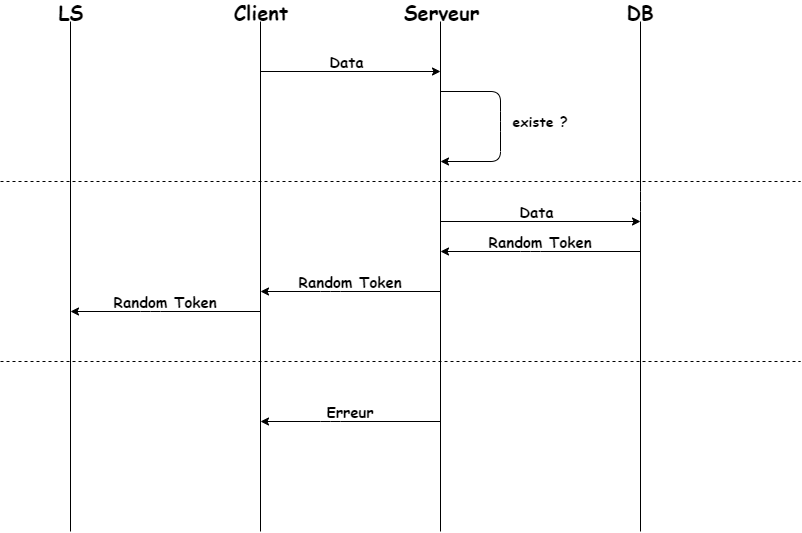

The diagram above was exported from draw.io. Its source (the exported page's mxGraphModel, read from the mxfile embedded in the PNG):
<mxGraphModel dx="868" dy="450" grid="1" gridSize="10" guides="1" tooltips="1" connect="1" arrows="1" fold="1" page="1" pageScale="1" pageWidth="827" pageHeight="1169" math="0" shadow="0">
  <root>
    <mxCell id="0" />
    <mxCell id="1" parent="0" />
    <mxCell id="5ij2u2ll1poCPPkcJIYH-1" value="" style="endArrow=none;html=1;" edge="1" parent="1" target="5ij2u2ll1poCPPkcJIYH-8">
      <mxGeometry width="50" height="50" relative="1" as="geometry">
        <mxPoint x="70" y="560" as="sourcePoint" />
        <mxPoint x="70" y="40" as="targetPoint" />
      </mxGeometry>
    </mxCell>
    <mxCell id="5ij2u2ll1poCPPkcJIYH-2" value="" style="endArrow=none;html=1;" edge="1" parent="1" target="5ij2u2ll1poCPPkcJIYH-7">
      <mxGeometry width="50" height="50" relative="1" as="geometry">
        <mxPoint x="260" y="560" as="sourcePoint" />
        <mxPoint x="260" y="40" as="targetPoint" />
      </mxGeometry>
    </mxCell>
    <mxCell id="5ij2u2ll1poCPPkcJIYH-3" value="" style="endArrow=none;html=1;" edge="1" parent="1" target="5ij2u2ll1poCPPkcJIYH-6">
      <mxGeometry width="50" height="50" relative="1" as="geometry">
        <mxPoint x="440" y="560" as="sourcePoint" />
        <mxPoint x="440" y="40" as="targetPoint" />
      </mxGeometry>
    </mxCell>
    <mxCell id="5ij2u2ll1poCPPkcJIYH-4" value="" style="endArrow=none;html=1;" edge="1" parent="1" target="5ij2u2ll1poCPPkcJIYH-5">
      <mxGeometry width="50" height="50" relative="1" as="geometry">
        <mxPoint x="640" y="560" as="sourcePoint" />
        <mxPoint x="640" y="40" as="targetPoint" />
        <Array as="points">
          <mxPoint x="640" y="230" />
        </Array>
      </mxGeometry>
    </mxCell>
    <mxCell id="5ij2u2ll1poCPPkcJIYH-5" value="&lt;font style=&quot;font-size: 20px&quot; face=&quot;Comic Sans MS&quot;&gt;&lt;b&gt;DB&lt;/b&gt;&lt;/font&gt;" style="text;html=1;strokeColor=none;fillColor=none;align=center;verticalAlign=middle;whiteSpace=wrap;rounded=0;" vertex="1" parent="1">
      <mxGeometry x="620" y="30" width="40" height="20" as="geometry" />
    </mxCell>
    <mxCell id="5ij2u2ll1poCPPkcJIYH-6" value="&lt;b&gt;&lt;font face=&quot;Comic Sans MS&quot; style=&quot;font-size: 20px&quot;&gt;Serveur&lt;/font&gt;&lt;/b&gt;" style="text;html=1;strokeColor=none;fillColor=none;align=center;verticalAlign=middle;whiteSpace=wrap;rounded=0;" vertex="1" parent="1">
      <mxGeometry x="420" y="30" width="40" height="20" as="geometry" />
    </mxCell>
    <mxCell id="5ij2u2ll1poCPPkcJIYH-7" value="&lt;b&gt;&lt;font style=&quot;font-size: 20px&quot; face=&quot;Comic Sans MS&quot;&gt;Client&lt;/font&gt;&lt;/b&gt;" style="text;html=1;strokeColor=none;fillColor=none;align=center;verticalAlign=middle;whiteSpace=wrap;rounded=0;" vertex="1" parent="1">
      <mxGeometry x="240" y="30" width="40" height="20" as="geometry" />
    </mxCell>
    <mxCell id="5ij2u2ll1poCPPkcJIYH-8" value="&lt;b&gt;&lt;font style=&quot;font-size: 20px&quot; face=&quot;Comic Sans MS&quot;&gt;LS&lt;/font&gt;&lt;/b&gt;" style="text;html=1;strokeColor=none;fillColor=none;align=center;verticalAlign=middle;whiteSpace=wrap;rounded=0;" vertex="1" parent="1">
      <mxGeometry x="50" y="30" width="40" height="20" as="geometry" />
    </mxCell>
    <mxCell id="5ij2u2ll1poCPPkcJIYH-9" value="" style="endArrow=classic;html=1;" edge="1" parent="1">
      <mxGeometry width="50" height="50" relative="1" as="geometry">
        <mxPoint x="260" y="100" as="sourcePoint" />
        <mxPoint x="440" y="100" as="targetPoint" />
      </mxGeometry>
    </mxCell>
    <mxCell id="5ij2u2ll1poCPPkcJIYH-10" value="&lt;font style=&quot;font-size: 15px&quot; face=&quot;Comic Sans MS&quot;&gt;&lt;b&gt;Data&amp;nbsp;&lt;/b&gt;&lt;/font&gt;" style="text;html=1;strokeColor=none;fillColor=none;align=center;verticalAlign=middle;whiteSpace=wrap;rounded=0;" vertex="1" parent="1">
      <mxGeometry x="310" y="80" width="80" height="20" as="geometry" />
    </mxCell>
    <mxCell id="5ij2u2ll1poCPPkcJIYH-11" value="" style="endArrow=classic;html=1;" edge="1" parent="1">
      <mxGeometry width="50" height="50" relative="1" as="geometry">
        <mxPoint x="440" y="120" as="sourcePoint" />
        <mxPoint x="440" y="190" as="targetPoint" />
        <Array as="points">
          <mxPoint x="500" y="120" />
          <mxPoint x="500" y="150" />
          <mxPoint x="500" y="190" />
        </Array>
      </mxGeometry>
    </mxCell>
    <mxCell id="5ij2u2ll1poCPPkcJIYH-13" value="&lt;b&gt;&lt;font face=&quot;Comic Sans MS&quot; style=&quot;font-size: 14px&quot;&gt;existe ?&lt;/font&gt;&lt;/b&gt;" style="text;html=1;strokeColor=none;fillColor=none;align=center;verticalAlign=middle;whiteSpace=wrap;rounded=0;" vertex="1" parent="1">
      <mxGeometry x="510" y="140" width="60" height="20" as="geometry" />
    </mxCell>
    <mxCell id="5ij2u2ll1poCPPkcJIYH-14" value="" style="endArrow=none;dashed=1;html=1;" edge="1" parent="1">
      <mxGeometry width="50" height="50" relative="1" as="geometry">
        <mxPoint y="210" as="sourcePoint" />
        <mxPoint x="800" y="210" as="targetPoint" />
      </mxGeometry>
    </mxCell>
    <mxCell id="5ij2u2ll1poCPPkcJIYH-15" value="" style="endArrow=classic;html=1;" edge="1" parent="1">
      <mxGeometry width="50" height="50" relative="1" as="geometry">
        <mxPoint x="440" y="250" as="sourcePoint" />
        <mxPoint x="640" y="250" as="targetPoint" />
      </mxGeometry>
    </mxCell>
    <mxCell id="5ij2u2ll1poCPPkcJIYH-16" value="&lt;font style=&quot;font-size: 15px&quot; face=&quot;Comic Sans MS&quot;&gt;&lt;b&gt;Data&amp;nbsp;&lt;/b&gt;&lt;/font&gt;" style="text;html=1;strokeColor=none;fillColor=none;align=center;verticalAlign=middle;whiteSpace=wrap;rounded=0;" vertex="1" parent="1">
      <mxGeometry x="500" y="230" width="80" height="20" as="geometry" />
    </mxCell>
    <mxCell id="5ij2u2ll1poCPPkcJIYH-17" value="" style="endArrow=classic;html=1;" edge="1" parent="1">
      <mxGeometry width="50" height="50" relative="1" as="geometry">
        <mxPoint x="640" y="280" as="sourcePoint" />
        <mxPoint x="440" y="280" as="targetPoint" />
        <Array as="points">
          <mxPoint x="530" y="280" />
        </Array>
      </mxGeometry>
    </mxCell>
    <mxCell id="5ij2u2ll1poCPPkcJIYH-18" value="&lt;font style=&quot;font-size: 15px&quot; face=&quot;Comic Sans MS&quot;&gt;&lt;b&gt;Random Token&lt;/b&gt;&lt;/font&gt;" style="text;html=1;strokeColor=none;fillColor=none;align=center;verticalAlign=middle;whiteSpace=wrap;rounded=0;" vertex="1" parent="1">
      <mxGeometry x="485" y="260" width="110" height="20" as="geometry" />
    </mxCell>
    <mxCell id="5ij2u2ll1poCPPkcJIYH-19" value="" style="endArrow=classic;html=1;" edge="1" parent="1">
      <mxGeometry width="50" height="50" relative="1" as="geometry">
        <mxPoint x="440" y="320" as="sourcePoint" />
        <mxPoint x="260" y="320" as="targetPoint" />
        <Array as="points">
          <mxPoint x="330" y="320" />
        </Array>
      </mxGeometry>
    </mxCell>
    <mxCell id="5ij2u2ll1poCPPkcJIYH-20" value="&lt;font style=&quot;font-size: 15px&quot; face=&quot;Comic Sans MS&quot;&gt;&lt;b&gt;Random Token&lt;/b&gt;&lt;/font&gt;" style="text;html=1;strokeColor=none;fillColor=none;align=center;verticalAlign=middle;whiteSpace=wrap;rounded=0;" vertex="1" parent="1">
      <mxGeometry x="295" y="300" width="110" height="20" as="geometry" />
    </mxCell>
    <mxCell id="5ij2u2ll1poCPPkcJIYH-21" value="" style="endArrow=classic;html=1;" edge="1" parent="1">
      <mxGeometry width="50" height="50" relative="1" as="geometry">
        <mxPoint x="260" y="340" as="sourcePoint" />
        <mxPoint x="70" y="340" as="targetPoint" />
        <Array as="points">
          <mxPoint x="150" y="340" />
        </Array>
      </mxGeometry>
    </mxCell>
    <mxCell id="5ij2u2ll1poCPPkcJIYH-22" value="&lt;font style=&quot;font-size: 15px&quot; face=&quot;Comic Sans MS&quot;&gt;&lt;b&gt;Random Token&lt;/b&gt;&lt;/font&gt;" style="text;html=1;strokeColor=none;fillColor=none;align=center;verticalAlign=middle;whiteSpace=wrap;rounded=0;" vertex="1" parent="1">
      <mxGeometry x="110" y="320" width="110" height="20" as="geometry" />
    </mxCell>
    <mxCell id="5ij2u2ll1poCPPkcJIYH-24" value="" style="endArrow=none;dashed=1;html=1;" edge="1" parent="1">
      <mxGeometry width="50" height="50" relative="1" as="geometry">
        <mxPoint y="390" as="sourcePoint" />
        <mxPoint x="800" y="390" as="targetPoint" />
      </mxGeometry>
    </mxCell>
    <mxCell id="5ij2u2ll1poCPPkcJIYH-25" value="" style="endArrow=classic;html=1;" edge="1" parent="1">
      <mxGeometry width="50" height="50" relative="1" as="geometry">
        <mxPoint x="440" y="450" as="sourcePoint" />
        <mxPoint x="260" y="450" as="targetPoint" />
        <Array as="points">
          <mxPoint x="330" y="450" />
        </Array>
      </mxGeometry>
    </mxCell>
    <mxCell id="5ij2u2ll1poCPPkcJIYH-26" value="&lt;font style=&quot;font-size: 15px&quot; face=&quot;Comic Sans MS&quot;&gt;&lt;b&gt;Erreur&lt;/b&gt;&lt;/font&gt;" style="text;html=1;strokeColor=none;fillColor=none;align=center;verticalAlign=middle;whiteSpace=wrap;rounded=0;" vertex="1" parent="1">
      <mxGeometry x="295" y="430" width="110" height="20" as="geometry" />
    </mxCell>
  </root>
</mxGraphModel>